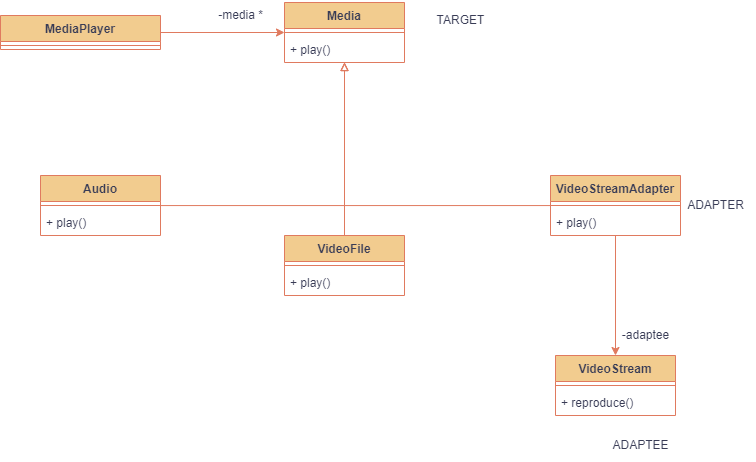

The diagram above was exported from draw.io. Its source (the exported page's mxGraphModel, read from the mxfile embedded in the PNG):
<mxGraphModel dx="1016" dy="607" grid="1" gridSize="10" guides="1" tooltips="1" connect="0" arrows="1" fold="1" page="1" pageScale="1" pageWidth="827" pageHeight="1169" background="#FFFFFF" math="0" shadow="0">
  <root>
    <mxCell id="0" />
    <mxCell id="1" parent="0" />
    <mxCell id="zRrHnaIy_qGxjqdnmOG9-9" style="edgeStyle=orthogonalEdgeStyle;rounded=0;orthogonalLoop=1;jettySize=auto;html=1;labelBackgroundColor=none;strokeColor=#E07A5F;fontColor=default;" parent="1" source="zRrHnaIy_qGxjqdnmOG9-1" target="zRrHnaIy_qGxjqdnmOG9-6" edge="1">
      <mxGeometry relative="1" as="geometry" />
    </mxCell>
    <mxCell id="zRrHnaIy_qGxjqdnmOG9-1" value="MediaPlayer" style="swimlane;fontStyle=1;align=center;verticalAlign=top;childLayout=stackLayout;horizontal=1;startSize=26;horizontalStack=0;resizeParent=1;resizeParentMax=0;resizeLast=0;collapsible=1;marginBottom=0;labelBackgroundColor=none;fillColor=#F2CC8F;strokeColor=#E07A5F;fontColor=#393C56;" parent="1" vertex="1">
      <mxGeometry x="70" y="380" width="160" height="34" as="geometry" />
    </mxCell>
    <mxCell id="zRrHnaIy_qGxjqdnmOG9-3" value="" style="line;strokeWidth=1;fillColor=none;align=left;verticalAlign=middle;spacingTop=-1;spacingLeft=3;spacingRight=3;rotatable=0;labelPosition=right;points=[];portConstraint=eastwest;strokeColor=#E07A5F;labelBackgroundColor=none;fontColor=#393C56;" parent="zRrHnaIy_qGxjqdnmOG9-1" vertex="1">
      <mxGeometry y="26" width="160" height="8" as="geometry" />
    </mxCell>
    <mxCell id="zRrHnaIy_qGxjqdnmOG9-6" value="Media" style="swimlane;fontStyle=1;align=center;verticalAlign=top;childLayout=stackLayout;horizontal=1;startSize=26;horizontalStack=0;resizeParent=1;resizeParentMax=0;resizeLast=0;collapsible=1;marginBottom=0;labelBackgroundColor=none;fillColor=#F2CC8F;strokeColor=#E07A5F;fontColor=#393C56;" parent="1" vertex="1">
      <mxGeometry x="354" y="367" width="120" height="60" as="geometry" />
    </mxCell>
    <mxCell id="zRrHnaIy_qGxjqdnmOG9-7" value="" style="line;strokeWidth=1;fillColor=none;align=left;verticalAlign=middle;spacingTop=-1;spacingLeft=3;spacingRight=3;rotatable=0;labelPosition=right;points=[];portConstraint=eastwest;strokeColor=#E07A5F;labelBackgroundColor=none;fontColor=#393C56;" parent="zRrHnaIy_qGxjqdnmOG9-6" vertex="1">
      <mxGeometry y="26" width="120" height="8" as="geometry" />
    </mxCell>
    <mxCell id="zRrHnaIy_qGxjqdnmOG9-8" value="+ play()" style="text;strokeColor=none;fillColor=none;align=left;verticalAlign=top;spacingLeft=4;spacingRight=4;overflow=hidden;rotatable=0;points=[[0,0.5],[1,0.5]];portConstraint=eastwest;labelBackgroundColor=none;fontColor=#393C56;" parent="zRrHnaIy_qGxjqdnmOG9-6" vertex="1">
      <mxGeometry y="34" width="120" height="26" as="geometry" />
    </mxCell>
    <mxCell id="zRrHnaIy_qGxjqdnmOG9-10" value="-media *" style="text;html=1;align=center;verticalAlign=middle;resizable=0;points=[];autosize=1;strokeColor=none;fillColor=none;labelBackgroundColor=none;fontColor=#393C56;" parent="1" vertex="1">
      <mxGeometry x="275" y="365" width="70" height="30" as="geometry" />
    </mxCell>
    <mxCell id="zRrHnaIy_qGxjqdnmOG9-26" style="edgeStyle=orthogonalEdgeStyle;rounded=0;orthogonalLoop=1;jettySize=auto;html=1;endArrow=block;endFill=0;labelBackgroundColor=none;strokeColor=#E07A5F;fontColor=default;" parent="1" source="zRrHnaIy_qGxjqdnmOG9-11" target="zRrHnaIy_qGxjqdnmOG9-6" edge="1">
      <mxGeometry relative="1" as="geometry" />
    </mxCell>
    <mxCell id="zRrHnaIy_qGxjqdnmOG9-11" value="Audio" style="swimlane;fontStyle=1;align=center;verticalAlign=top;childLayout=stackLayout;horizontal=1;startSize=26;horizontalStack=0;resizeParent=1;resizeParentMax=0;resizeLast=0;collapsible=1;marginBottom=0;labelBackgroundColor=none;fillColor=#F2CC8F;strokeColor=#E07A5F;fontColor=#393C56;" parent="1" vertex="1">
      <mxGeometry x="110" y="540" width="120" height="60" as="geometry" />
    </mxCell>
    <mxCell id="zRrHnaIy_qGxjqdnmOG9-12" value="" style="line;strokeWidth=1;fillColor=none;align=left;verticalAlign=middle;spacingTop=-1;spacingLeft=3;spacingRight=3;rotatable=0;labelPosition=right;points=[];portConstraint=eastwest;strokeColor=#E07A5F;labelBackgroundColor=none;fontColor=#393C56;" parent="zRrHnaIy_qGxjqdnmOG9-11" vertex="1">
      <mxGeometry y="26" width="120" height="8" as="geometry" />
    </mxCell>
    <mxCell id="zRrHnaIy_qGxjqdnmOG9-13" value="+ play()" style="text;strokeColor=none;fillColor=none;align=left;verticalAlign=top;spacingLeft=4;spacingRight=4;overflow=hidden;rotatable=0;points=[[0,0.5],[1,0.5]];portConstraint=eastwest;labelBackgroundColor=none;fontColor=#393C56;" parent="zRrHnaIy_qGxjqdnmOG9-11" vertex="1">
      <mxGeometry y="34" width="120" height="26" as="geometry" />
    </mxCell>
    <mxCell id="zRrHnaIy_qGxjqdnmOG9-27" style="edgeStyle=orthogonalEdgeStyle;rounded=0;orthogonalLoop=1;jettySize=auto;html=1;endArrow=block;endFill=0;labelBackgroundColor=none;strokeColor=#E07A5F;fontColor=default;" parent="1" source="zRrHnaIy_qGxjqdnmOG9-14" target="zRrHnaIy_qGxjqdnmOG9-6" edge="1">
      <mxGeometry relative="1" as="geometry" />
    </mxCell>
    <mxCell id="zRrHnaIy_qGxjqdnmOG9-14" value="VideoFile" style="swimlane;fontStyle=1;align=center;verticalAlign=top;childLayout=stackLayout;horizontal=1;startSize=26;horizontalStack=0;resizeParent=1;resizeParentMax=0;resizeLast=0;collapsible=1;marginBottom=0;labelBackgroundColor=none;fillColor=#F2CC8F;strokeColor=#E07A5F;fontColor=#393C56;" parent="1" vertex="1">
      <mxGeometry x="354" y="600" width="120" height="60" as="geometry" />
    </mxCell>
    <mxCell id="zRrHnaIy_qGxjqdnmOG9-15" value="" style="line;strokeWidth=1;fillColor=none;align=left;verticalAlign=middle;spacingTop=-1;spacingLeft=3;spacingRight=3;rotatable=0;labelPosition=right;points=[];portConstraint=eastwest;strokeColor=#E07A5F;labelBackgroundColor=none;fontColor=#393C56;" parent="zRrHnaIy_qGxjqdnmOG9-14" vertex="1">
      <mxGeometry y="26" width="120" height="8" as="geometry" />
    </mxCell>
    <mxCell id="zRrHnaIy_qGxjqdnmOG9-16" value="+ play()" style="text;strokeColor=none;fillColor=none;align=left;verticalAlign=top;spacingLeft=4;spacingRight=4;overflow=hidden;rotatable=0;points=[[0,0.5],[1,0.5]];portConstraint=eastwest;labelBackgroundColor=none;fontColor=#393C56;" parent="zRrHnaIy_qGxjqdnmOG9-14" vertex="1">
      <mxGeometry y="34" width="120" height="26" as="geometry" />
    </mxCell>
    <mxCell id="zRrHnaIy_qGxjqdnmOG9-17" value="VideoStream" style="swimlane;fontStyle=1;align=center;verticalAlign=top;childLayout=stackLayout;horizontal=1;startSize=26;horizontalStack=0;resizeParent=1;resizeParentMax=0;resizeLast=0;collapsible=1;marginBottom=0;labelBackgroundColor=none;fillColor=#F2CC8F;strokeColor=#E07A5F;fontColor=#393C56;" parent="1" vertex="1">
      <mxGeometry x="625" y="720" width="120" height="60" as="geometry" />
    </mxCell>
    <mxCell id="zRrHnaIy_qGxjqdnmOG9-18" value="" style="line;strokeWidth=1;fillColor=none;align=left;verticalAlign=middle;spacingTop=-1;spacingLeft=3;spacingRight=3;rotatable=0;labelPosition=right;points=[];portConstraint=eastwest;strokeColor=#E07A5F;labelBackgroundColor=none;fontColor=#393C56;" parent="zRrHnaIy_qGxjqdnmOG9-17" vertex="1">
      <mxGeometry y="26" width="120" height="8" as="geometry" />
    </mxCell>
    <mxCell id="zRrHnaIy_qGxjqdnmOG9-19" value="+ reproduce()" style="text;strokeColor=none;fillColor=none;align=left;verticalAlign=top;spacingLeft=4;spacingRight=4;overflow=hidden;rotatable=0;points=[[0,0.5],[1,0.5]];portConstraint=eastwest;labelBackgroundColor=none;fontColor=#393C56;" parent="zRrHnaIy_qGxjqdnmOG9-17" vertex="1">
      <mxGeometry y="34" width="120" height="26" as="geometry" />
    </mxCell>
    <mxCell id="zRrHnaIy_qGxjqdnmOG9-28" style="edgeStyle=orthogonalEdgeStyle;rounded=0;orthogonalLoop=1;jettySize=auto;html=1;endArrow=block;endFill=0;labelBackgroundColor=none;strokeColor=#E07A5F;fontColor=default;" parent="1" source="zRrHnaIy_qGxjqdnmOG9-20" target="zRrHnaIy_qGxjqdnmOG9-6" edge="1">
      <mxGeometry relative="1" as="geometry" />
    </mxCell>
    <mxCell id="zRrHnaIy_qGxjqdnmOG9-29" style="edgeStyle=orthogonalEdgeStyle;rounded=0;orthogonalLoop=1;jettySize=auto;html=1;entryX=0.5;entryY=0;entryDx=0;entryDy=0;endArrow=classic;endFill=1;labelBackgroundColor=none;strokeColor=#E07A5F;fontColor=default;" parent="1" source="zRrHnaIy_qGxjqdnmOG9-20" target="zRrHnaIy_qGxjqdnmOG9-17" edge="1">
      <mxGeometry relative="1" as="geometry" />
    </mxCell>
    <mxCell id="zRrHnaIy_qGxjqdnmOG9-20" value="VideoStreamAdapter" style="swimlane;fontStyle=1;align=center;verticalAlign=top;childLayout=stackLayout;horizontal=1;startSize=26;horizontalStack=0;resizeParent=1;resizeParentMax=0;resizeLast=0;collapsible=1;marginBottom=0;labelBackgroundColor=none;fillColor=#F2CC8F;strokeColor=#E07A5F;fontColor=#393C56;" parent="1" vertex="1">
      <mxGeometry x="620" y="540" width="130" height="60" as="geometry" />
    </mxCell>
    <mxCell id="zRrHnaIy_qGxjqdnmOG9-21" value="" style="line;strokeWidth=1;fillColor=none;align=left;verticalAlign=middle;spacingTop=-1;spacingLeft=3;spacingRight=3;rotatable=0;labelPosition=right;points=[];portConstraint=eastwest;strokeColor=#E07A5F;labelBackgroundColor=none;fontColor=#393C56;" parent="zRrHnaIy_qGxjqdnmOG9-20" vertex="1">
      <mxGeometry y="26" width="130" height="8" as="geometry" />
    </mxCell>
    <mxCell id="zRrHnaIy_qGxjqdnmOG9-22" value="+ play()" style="text;strokeColor=none;fillColor=none;align=left;verticalAlign=top;spacingLeft=4;spacingRight=4;overflow=hidden;rotatable=0;points=[[0,0.5],[1,0.5]];portConstraint=eastwest;labelBackgroundColor=none;fontColor=#393C56;" parent="zRrHnaIy_qGxjqdnmOG9-20" vertex="1">
      <mxGeometry y="34" width="130" height="26" as="geometry" />
    </mxCell>
    <mxCell id="zRrHnaIy_qGxjqdnmOG9-30" value="-adaptee" style="text;html=1;align=center;verticalAlign=middle;resizable=0;points=[];autosize=1;strokeColor=none;fillColor=none;labelBackgroundColor=none;fontColor=#393C56;" parent="1" vertex="1">
      <mxGeometry x="680" y="685" width="70" height="30" as="geometry" />
    </mxCell>
    <mxCell id="zRrHnaIy_qGxjqdnmOG9-31" value="TARGET" style="text;html=1;align=center;verticalAlign=middle;resizable=0;points=[];autosize=1;strokeColor=none;fillColor=none;labelBackgroundColor=none;fontColor=#393C56;" parent="1" vertex="1">
      <mxGeometry x="495" y="370" width="70" height="30" as="geometry" />
    </mxCell>
    <mxCell id="zRrHnaIy_qGxjqdnmOG9-32" value="ADAPTER" style="text;html=1;align=center;verticalAlign=middle;resizable=0;points=[];autosize=1;strokeColor=none;fillColor=none;labelBackgroundColor=none;fontColor=#393C56;" parent="1" vertex="1">
      <mxGeometry x="745" y="555" width="80" height="30" as="geometry" />
    </mxCell>
    <mxCell id="zRrHnaIy_qGxjqdnmOG9-33" value="ADAPTEE" style="text;html=1;align=center;verticalAlign=middle;resizable=0;points=[];autosize=1;strokeColor=none;fillColor=none;labelBackgroundColor=none;fontColor=#393C56;" parent="1" vertex="1">
      <mxGeometry x="670" y="795" width="80" height="30" as="geometry" />
    </mxCell>
  </root>
</mxGraphModel>